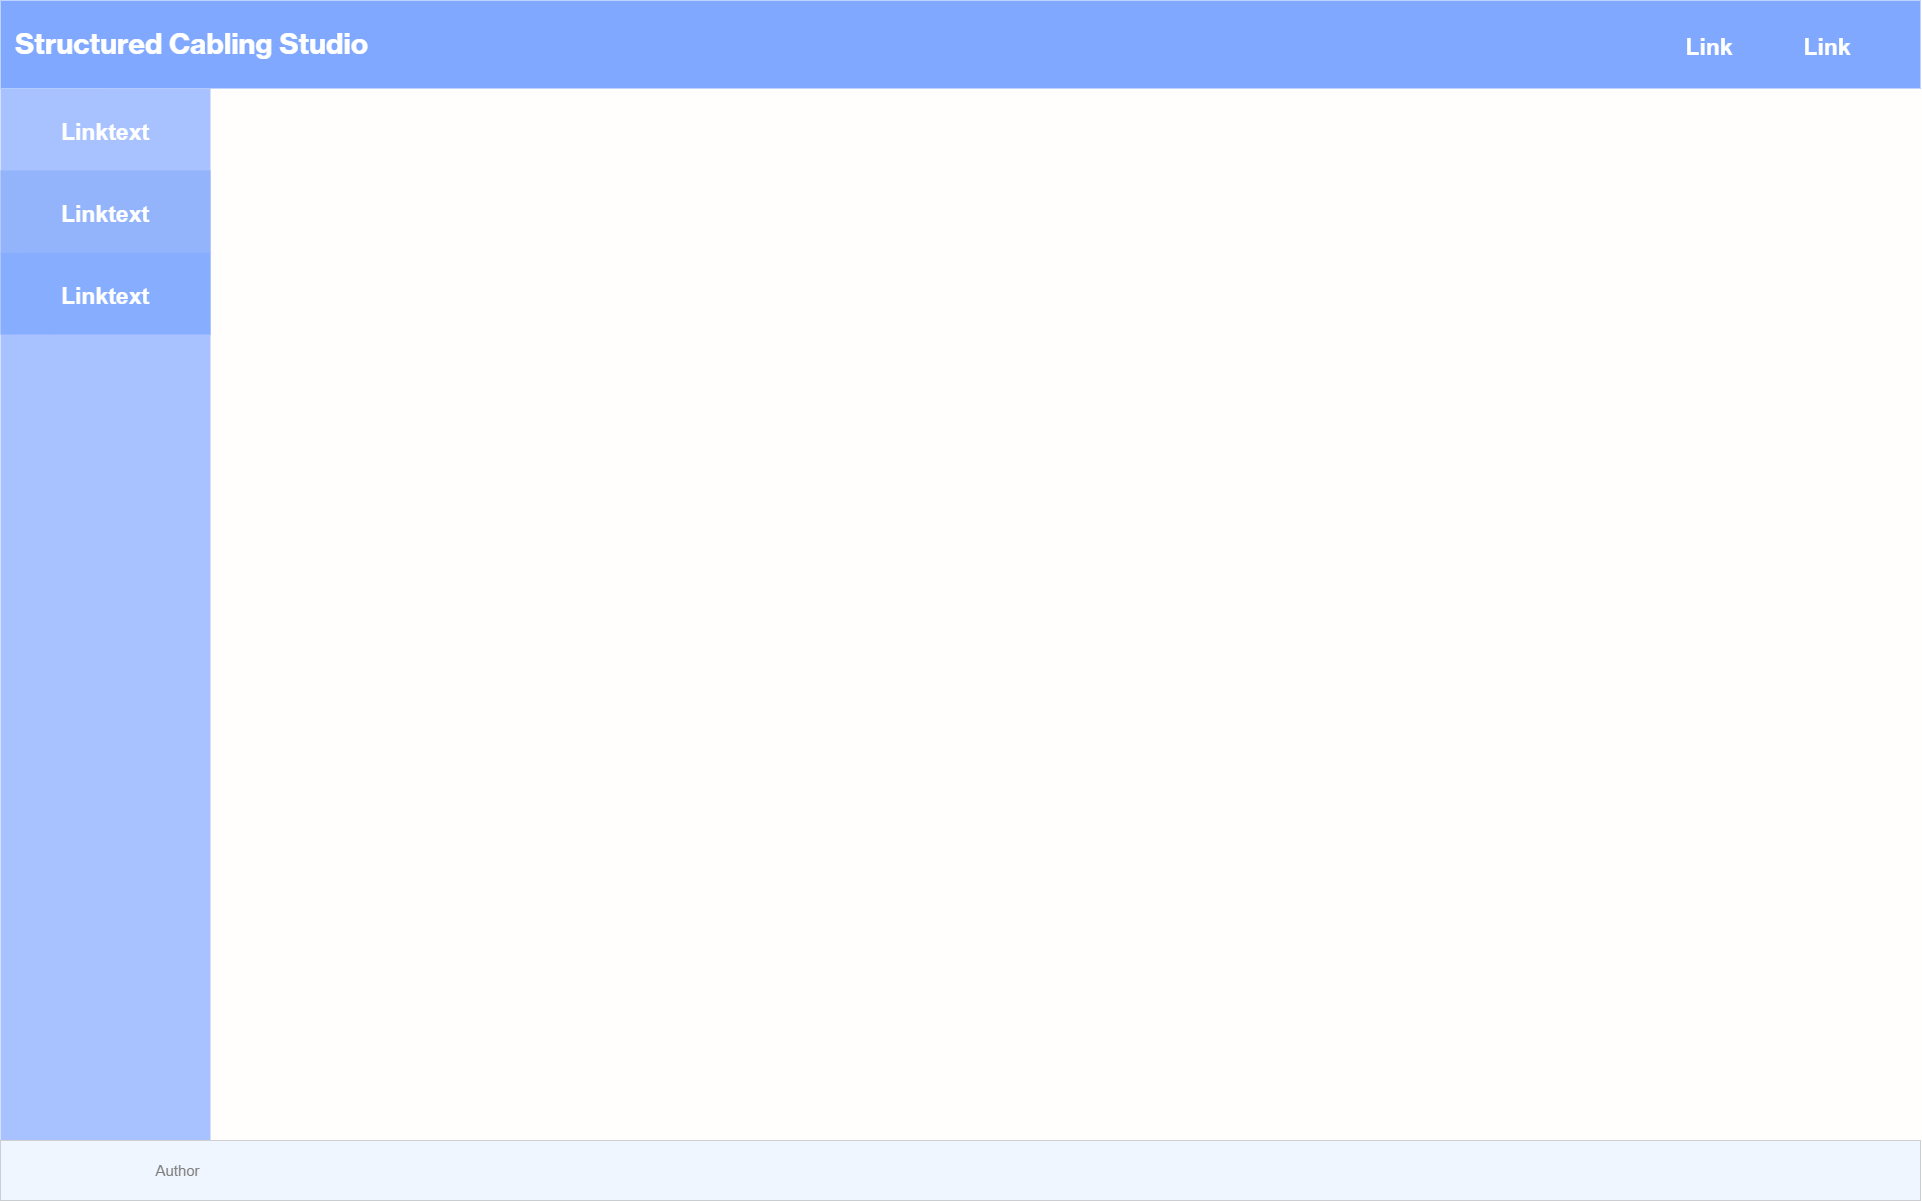

The diagram above was exported from draw.io. Its source (the exported page's mxGraphModel, read from the mxfile embedded in the PNG):
<mxGraphModel dx="1434" dy="789" grid="0" gridSize="10" guides="1" tooltips="1" connect="1" arrows="1" fold="1" page="1" pageScale="1" pageWidth="1920" pageHeight="1200" background="#fffefd" math="0" shadow="0">
  <root>
    <mxCell id="0" />
    <mxCell id="1" parent="0" />
    <mxCell id="qtfPHY0Kb36Rdy4feRBg-1" value="&lt;font size=&quot;1&quot; face=&quot;Neue Haas Grotesk Text Pro&quot;&gt;&lt;b style=&quot;font-size: 28px;&quot;&gt;Structured Cabling Studio&lt;/b&gt;&lt;/font&gt;" style="html=1;shadow=0;dashed=0;fillColor=#81A8FF;strokeColor=none;fontSize=16;fontColor=#ffffff;align=left;spacing=15;" parent="1" vertex="1">
      <mxGeometry width="1920" height="88" as="geometry" />
    </mxCell>
    <mxCell id="m_R2NemQxrvHlidrz1mI-8" value="Link" style="fillColor=none;strokeColor=none;fontSize=23;fontColor=#ffffff;align=center;fontStyle=1" parent="1" vertex="1">
      <mxGeometry x="1792" y="24" width="70" height="40" as="geometry" />
    </mxCell>
    <mxCell id="m_R2NemQxrvHlidrz1mI-9" value="Link" style="fillColor=none;strokeColor=none;fontSize=23;fontColor=#ffffff;align=center;fontStyle=1" parent="1" vertex="1">
      <mxGeometry x="1674" y="24" width="70" height="40" as="geometry" />
    </mxCell>
    <mxCell id="m_R2NemQxrvHlidrz1mI-10" value="" style="html=1;shadow=0;dashed=0;fillColor=#a8c2ff;strokeColor=none;fontSize=16;fontColor=#ffffff;align=left;spacing=15;" parent="1" vertex="1">
      <mxGeometry y="88" width="210" height="1052" as="geometry" />
    </mxCell>
    <mxCell id="m_R2NemQxrvHlidrz1mI-11" value="Linktext" style="fillColor=none;strokeColor=none;fontSize=23;fontColor=#ffffff;align=center;fontStyle=1;labelBackgroundColor=none;labelBorderColor=none;" parent="1" vertex="1">
      <mxGeometry y="88" width="210" height="82" as="geometry" />
    </mxCell>
    <mxCell id="m_R2NemQxrvHlidrz1mI-14" value="" style="rounded=0;whiteSpace=wrap;html=1;strokeWidth=0;fillColor=#F0F6FF;" parent="1" vertex="1">
      <mxGeometry y="1140" width="1920" height="60" as="geometry" />
    </mxCell>
    <mxCell id="m_R2NemQxrvHlidrz1mI-17" value="" style="endArrow=none;html=1;rounded=0;exitX=0;exitY=0;exitDx=0;exitDy=0;entryX=1;entryY=0;entryDx=0;entryDy=0;strokeColor=#CFCFCF;" parent="1" source="m_R2NemQxrvHlidrz1mI-14" target="m_R2NemQxrvHlidrz1mI-14" edge="1">
      <mxGeometry width="50" height="50" relative="1" as="geometry">
        <mxPoint x="8" y="1169" as="sourcePoint" />
        <mxPoint x="1918" y="1140" as="targetPoint" />
      </mxGeometry>
    </mxCell>
    <mxCell id="m_R2NemQxrvHlidrz1mI-18" value="&lt;font color=&quot;#808080&quot; style=&quot;font-size: 15px;&quot;&gt;Author&lt;/font&gt;" style="text;html=1;strokeColor=none;fillColor=none;align=center;verticalAlign=middle;whiteSpace=wrap;rounded=0;fontColor=#E6E6E6;" parent="1" vertex="1">
      <mxGeometry x="140" y="1155" width="75" height="30" as="geometry" />
    </mxCell>
    <mxCell id="E5AbmGamTJLq_gpL-XyA-1" value="Linktext" style="fillColor=#93b4fb;strokeColor=none;fontSize=23;fontColor=#ffffff;align=center;fontStyle=1;labelBackgroundColor=none;labelBorderColor=none;" parent="1" vertex="1">
      <mxGeometry y="170" width="210" height="82" as="geometry" />
    </mxCell>
    <mxCell id="E5AbmGamTJLq_gpL-XyA-2" value="Linktext" style="fillColor=#87adff;strokeColor=none;fontSize=23;fontColor=#ffffff;align=center;fontStyle=1;labelBackgroundColor=none;labelBorderColor=none;" parent="1" vertex="1">
      <mxGeometry y="252" width="210" height="82" as="geometry" />
    </mxCell>
  </root>
</mxGraphModel>